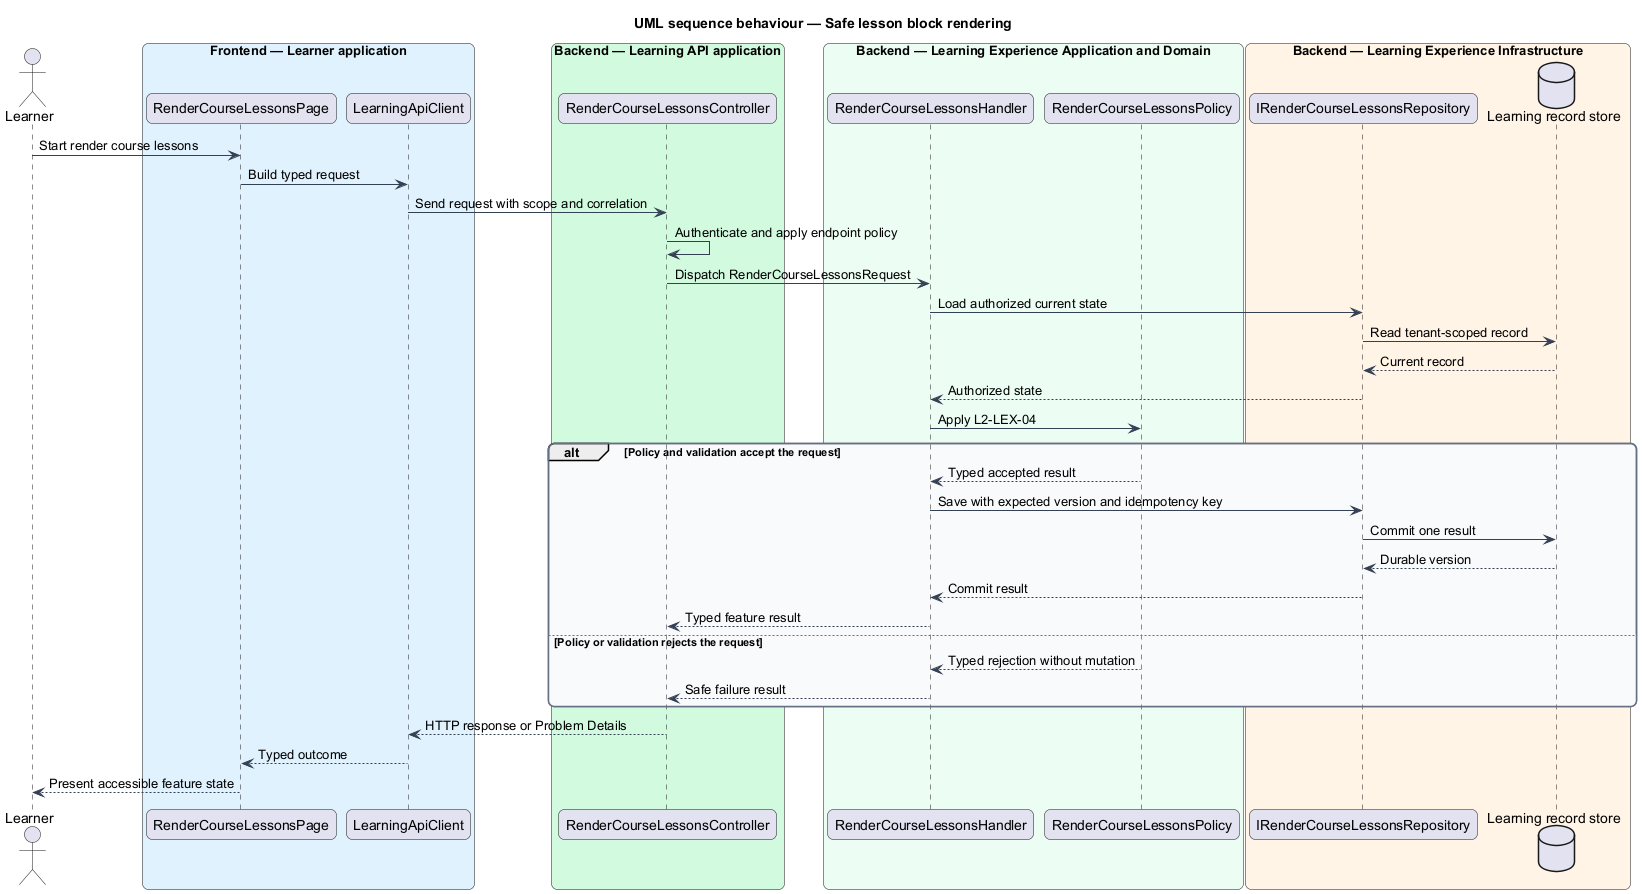

The diagram above was rendered by PlantUML. Its source (embedded in the PNG):
@startuml
title UML sequence behaviour — Safe lesson block rendering
skinparam backgroundColor #FFFFFF
skinparam shadowing false
skinparam roundcorner 12
skinparam defaultFontName Arial
skinparam ArrowColor #344054
skinparam rectangle {
  BorderColor #344054
  FontColor #101828
}
skinparam package {
  BorderColor #667085
  FontColor #101828
  BackgroundColor #F9FAFB
}
actor "Learner" as actor
box "Frontend — Learner application" #E0F2FE
  participant "RenderCourseLessonsPage" as entry
  participant "LearningApiClient" as client
end box
box "Backend — Learning API application" #D1FADF
  participant "RenderCourseLessonsController" as controller
end box
box "Backend — Learning Experience Application and Domain" #ECFDF3
  participant "RenderCourseLessonsHandler" as handler
  participant "RenderCourseLessonsPolicy" as policy
end box
box "Backend — Learning Experience Infrastructure" #FFF4E5
  participant "IRenderCourseLessonsRepository" as repository
  database "Learning record store" as store
end box
actor -> entry : Start render course lessons
entry -> client : Build typed request
client -> controller : Send request with scope and correlation
controller -> controller : Authenticate and apply endpoint policy
controller -> handler : Dispatch RenderCourseLessonsRequest
handler -> repository : Load authorized current state
repository -> store : Read tenant-scoped record
store --> repository : Current record
repository --> handler : Authorized state
handler -> policy : Apply L2-LEX-04
alt Policy and validation accept the request
  policy --> handler : Typed accepted result
  handler -> repository : Save with expected version and idempotency key
  repository -> store : Commit one result
  store --> repository : Durable version
  repository --> handler : Commit result
  handler --> controller : Typed feature result
else Policy or validation rejects the request
  policy --> handler : Typed rejection without mutation
  handler --> controller : Safe failure result
end
controller --> client : HTTP response or Problem Details
client --> entry : Typed outcome
entry --> actor : Present accessible feature state
@enduml